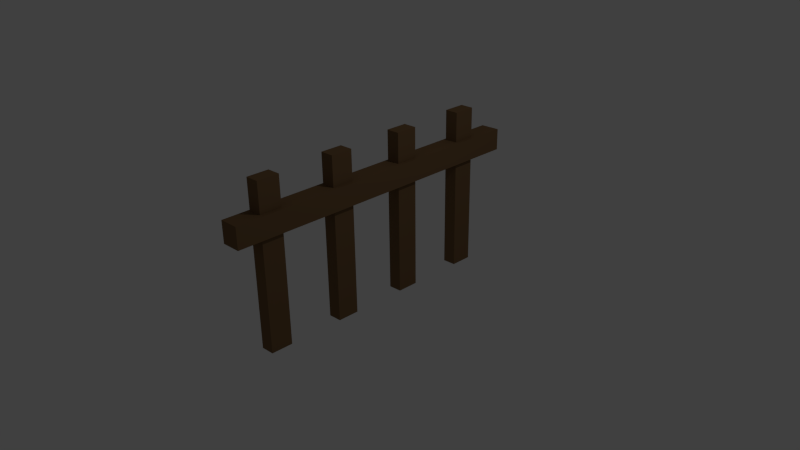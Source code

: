 # Source: fence.blend  (saved by Blender 2.71.0; exported with 4.5.12 LTS)
import bpy
from mathutils import Matrix  # noqa: F401  (used for matrix-valued properties, if any)

bpy.ops.wm.read_factory_settings(use_empty=True)
scene = bpy.context.scene
scene.name = 'Scene'

# ---- collections
col_collection_1 = bpy.data.collections.new('Collection 1'); scene.collection.children.link(col_collection_1)

# ---- materials (node trees are filled in below, after node groups)
mat_zaunholz_000 = bpy.data.materials.new('zaunholz.000')
mat_zaunholz_000.alpha_threshold = 0.0
mat_zaunholz_000.use_transparent_shadow = False
mat_zaunholz_000.diffuse_color = (0.1902, 0.1106, 0.0519, 1.0)
mat_zaunholz_000.roughness = 0.5
mat_zaunholz_000.specular_intensity = 0.07292
mat_zaunholz_000.line_color = (0.0, 0.0, 0.0, 1.0)

# ---- material node trees

# ---- world
world_world = bpy.data.worlds.new('World'); scene.world = world_world
world_world.color = (0.05088, 0.05088, 0.05088)
world_world.use_sun_shadow = False
world_world.sun_shadow_jitter_overblur = 0.0
world_world.cycles.sampling_method = 'MANUAL'
world_world.cycles.sample_map_resolution = 256

# ---- cameras
cam_camera = bpy.data.cameras.new('Camera')
cam_camera.clip_end = 100.0
cam_camera.lens = 35.0
cam_camera.sensor_width = 32.0
cam_camera.sensor_height = 18.0
cam_camera.ortho_scale = 7.314
cam_camera.dof.focus_distance = 0.0
cam_camera.dof.aperture_fstop = 128.0

# ---- lights
light_lamp = bpy.data.lights.new('Lamp', 'POINT')
light_lamp.transmission_factor = 0.0
light_lamp.cutoff_distance = 30.0
light_lamp.energy = 100.0
light_lamp.shadow_buffer_clip_start = 1.001
light_lamp.shadow_soft_size = 0.1
light_lamp.shadow_maximum_resolution = 0.006
light_lamp.use_absolute_resolution = True
light_lamp.cycles.use_multiple_importance_sampling = False

# ---- meshes
me_cube_007 = bpy.data.meshes.new('Cube.007')
me_cube_007.from_pydata([(-2.964, -1.045, -1.0), (-2.964, 0.9546, -1.0), (2.964, 1.045, -1.0), (2.964, -0.9546, -1.0), (-2.964, -1.045, 1.0), (-2.964, 0.9546, 1.0), (2.964, 1.045, 1.0), (2.964, -0.9546, 1.0)], [], [(4, 5, 1, 0), (5, 6, 2, 1), (6, 7, 3, 2), (7, 4, 0, 3), (0, 1, 2, 3), (7, 6, 5, 4)])
me_cube_007.materials.append(mat_zaunholz_000)
me_cube_007.use_remesh_preserve_volume = False
me_cube_007.use_remesh_preserve_attributes = False
me_cube_007.use_mirror_vertex_groups = False
me_cube_007.update()
me_cube_011 = bpy.data.meshes.new('Cube.011')
me_cube_011.from_pydata([(-1.0, -1.0, -1.0), (-1.0, 1.0, -1.0), (4.927, 1.091, -1.0), (4.927, -0.9091, -1.0), (-1.0, -1.0, 1.0), (-1.0, 1.0, 1.0), (4.927, 1.091, 1.0), (4.927, -0.9091, 1.0)], [], [(4, 5, 1, 0), (5, 6, 2, 1), (6, 7, 3, 2), (7, 4, 0, 3), (0, 1, 2, 3), (7, 6, 5, 4)])
me_cube_011.materials.append(mat_zaunholz_000)
me_cube_011.use_remesh_preserve_volume = False
me_cube_011.use_remesh_preserve_attributes = False
me_cube_011.use_mirror_vertex_groups = False
me_cube_011.update()

# ---- objects
ob_lamp = bpy.data.objects.new('Lamp', light_lamp)
ob_camera = bpy.data.objects.new('Camera', cam_camera)
ob_gelander_000 = bpy.data.objects.new('gelander.000', me_cube_007)
ob_gelander_002 = bpy.data.objects.new('gelander.002', me_cube_011)

# ---- transforms, parenting, visibility, modifiers, constraints
ob_lamp.location = (4.076, 1.005, 5.904)
ob_lamp.rotation_euler = (0.6503, 0.05522, 1.866)
ob_lamp.lock_rotations_4d = False
ob_lamp.empty_display_type = 'ARROWS'
ob_lamp.color = (0.0, 0.0, 0.0, 0.0)
ob_lamp.lineart.crease_threshold = 0.0
ob_camera.location = (7.481, -6.508, 5.344)
ob_camera.rotation_euler = (1.109, 0.01082, 0.8149)
ob_camera.lock_rotations_4d = False
ob_camera.empty_display_type = 'ARROWS'
ob_camera.color = (0.0, 0.0, 0.0, 0.0)
ob_camera.display_type = 'WIRE'
ob_camera.lineart.crease_threshold = 0.0
ob_gelander_000.location = (0.0667, 0.0, 1.052)
ob_gelander_000.rotation_euler = (1.571, -0.0, 0.0)
ob_gelander_000.scale = (0.04622, 0.1459, 2.112)
ob_gelander_000.lineart.crease_threshold = 0.0
ob_gelander_002.location = (0.0, 1.488, 0.4957)
ob_gelander_002.scale = (0.02944, 0.1459, 1.113)
ob_gelander_002.lineart.crease_threshold = 0.0
_m = ob_gelander_002.modifiers.new('Array', 'ARRAY')
_m.count = 4
_m.constant_offset_displace = (0.0, 0.0, 0.0)
_m.relative_offset_displace = (0.0, -3.4, 0.0)

# ---- collection membership
col_collection_1.objects.link(ob_lamp)
col_collection_1.objects.link(ob_camera)
col_collection_1.objects.link(ob_gelander_000)
col_collection_1.objects.link(ob_gelander_002)

# ---- scene / render settings (as saved in the file)
scene.camera = ob_camera
scene.frame_start = 1; scene.frame_end = 250; scene.frame_set(1)
scene.render.engine = 'BLENDER_EEVEE_NEXT'
scene.render.resolution_percentage = 50
scene.render.dither_intensity = 0.0
scene.cycles.use_denoising = False
scene.cycles.samples = 10
scene.cycles.sampling_pattern = 'TABULATED_SOBOL'
scene.cycles.light_sampling_threshold = 0.0
scene.cycles.use_adaptive_sampling = False
scene.cycles.use_light_tree = False
scene.cycles.blur_glossy = 0.0
scene.cycles.volume_bounces = 1
scene.cycles.pixel_filter_type = 'GAUSSIAN'
scene.cycles.sample_clamp_indirect = 0.0
scene.view_settings.view_transform = 'Standard'
bpy.context.view_layer.update()
